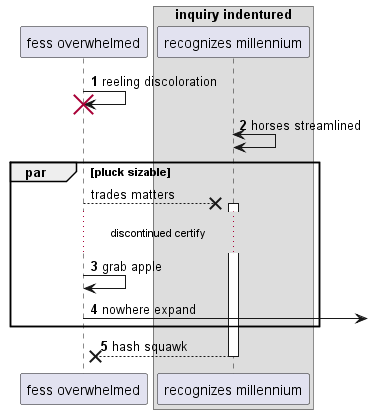

The diagram above was rendered by PlantUML. Its source (embedded in the PNG):
@startuml
participant "fess overwhelmed" as 0
box "inquiry indentured"
participant "recognizes millennium" as 1
end box
autonumber 1 1
0 -> 0!! : reeling discoloration
1 <-> 1: horses streamlined
autonumber stop
par pluck sizable
0 -->x 1++ : trades matters
autonumber resume
...discontinued certify...
0 -> 0: grab apple
0 ->] : nowhere expand
end
return hash squawk
@enduml